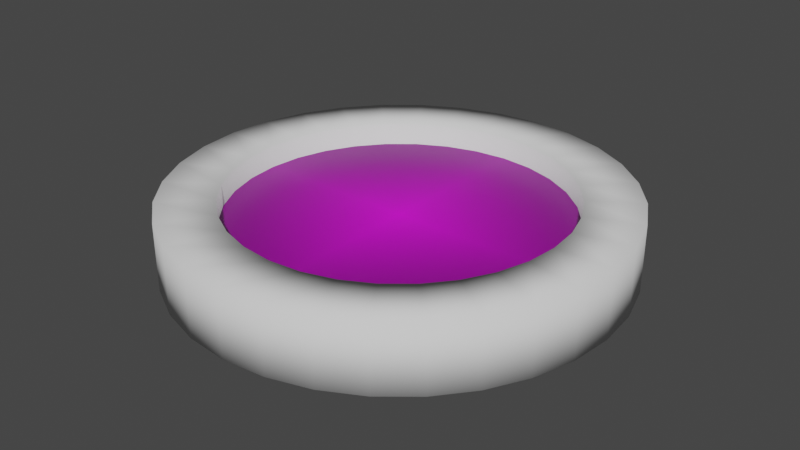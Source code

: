 # Source: untitled.blend  (saved by Blender 3.2.14; exported with 4.5.12 LTS)
import bpy
from mathutils import Matrix  # noqa: F401  (used for matrix-valued properties, if any)

bpy.ops.wm.read_factory_settings(use_empty=True)
scene = bpy.context.scene
scene.name = 'Scene'

# ---- collections
col_collection = bpy.data.collections.new('Collection'); scene.collection.children.link(col_collection)
col_export = bpy.data.collections.new('Export'); scene.collection.children.link(col_export)

# ---- images (referenced by path relative to the original .blend; pixels are not part of the script)
import os
ASSET_DIR = os.environ.get("B2B_ASSET_DIR", "")  # directory of the original .blend (textures are referenced by path, not embedded)
HERE = os.path.dirname(os.path.abspath(__file__))  # packed textures are extracted next to this script under _unpacked/

def load_image(name, relpath, width, height, colorspace="sRGB"):
    """Load a texture the original file referenced (path relative to the .blend, or extracted next to this script)."""
    p = next((c for c in (os.path.join(HERE, relpath), os.path.join(ASSET_DIR, relpath)) if relpath and os.path.exists(c)), "")
    if p:
        img = bpy.data.images.load(p, check_existing=True)
        img.name = name
    else:  # same state as the original file: an image datablock whose file is absent (Cycles renders it pink)
        img = bpy.data.images.new(name, width, height)
        img.source = "FILE"
        img.filepath = "//" + (relpath or name)
    img.colorspace_settings.name = colorspace
    return img
img_vignettegm_png = load_image('VignetteGM.png', 'VignetteGM.png', 1024, 1024, 'sRGB')

# ---- materials (node trees are filled in below, after node groups)
mat_image_002 = bpy.data.materials.new('Image.002')
mat_image_002.use_transparent_shadow = False

# ---- material node trees
mat_image_002.use_nodes = True; mat_image_002.node_tree.nodes.clear()
_N = mat_image_002.node_tree.nodes; _L = mat_image_002.node_tree.links
n0 = _N.new('ShaderNodeBsdfPrincipled'); n0.name = 'Principled BSDF'; n0.location = (10, 300)
n0.distribution = 'GGX'
n0.subsurface_method = 'RANDOM_WALK_SKIN'
n0.inputs[3].default_value = 1.45
n0.inputs[27].default_value = (0.0, 0.0, 0.0, 1.0)
n0.inputs[28].default_value = 1.0
n1 = _N.new('ShaderNodeOutputMaterial'); n1.name = 'Material Output'; n1.location = (300, 300)
n2 = _N.new('ShaderNodeTexImage'); n2.name = 'Image Texture'; n2.location = (-372, 219)
n2.image = img_vignettegm_png
n2.extension = 'CLIP'
_L.new(n0.outputs[0], n1.inputs[0])
_L.new(n2.outputs[0], n0.inputs[0])
n1.is_active_output = True

# ---- world
world_world = bpy.data.worlds.new('World'); scene.world = world_world
world_world.use_nodes = True; world_world.node_tree.nodes.clear()
_N = world_world.node_tree.nodes; _L = world_world.node_tree.links
n0 = _N.new('ShaderNodeOutputWorld'); n0.name = 'World Output'; n0.location = (300, 300)
n1 = _N.new('ShaderNodeBackground'); n1.name = 'Background'; n1.location = (10, 300)
n1.inputs[0].default_value = (0.05088, 0.05088, 0.05088, 1.0)
_L.new(n1.outputs[0], n0.inputs[0])
n0.is_active_output = True
world_world.color = (0.05088, 0.05088, 0.05088)
world_world.use_sun_shadow = False
world_world.sun_shadow_jitter_overblur = 0.0

# ---- meshes
me_cylinder_001 = bpy.data.meshes.new('Cylinder.001')
me_cylinder_001.from_pydata([(-2.139e-08, 0.7466, 0.2), (0.1457, 0.7323, 0.2), (0.2857, 0.6898, 0.2), (0.4148, 0.6208, 0.2), (0.5279, 0.5279, 0.2), (0.6208, 0.4148, 0.2), (0.6898, 0.2857, 0.2), (0.7323, 0.1457, 0.2), (0.7466, -3.054e-08, 0.2), (0.7323, -0.1457, 0.2), (0.6898, -0.2857, 0.2), (0.6208, -0.4148, 0.2), (0.5279, -0.5279, 0.2), (0.4148, -0.6208, 0.2), (0.2857, -0.6898, 0.2), (0.1457, -0.7323, 0.2), (-7.495e-08, -0.7466, 0.2), (-0.1457, -0.7323, 0.2), (-0.2857, -0.6898, 0.2), (-0.4148, -0.6208, 0.2), (-0.5279, -0.5279, 0.2), (-0.6208, -0.4148, 0.2), (-0.6898, -0.2857, 0.2), (-0.7323, -0.1457, 0.2), (-0.7466, 1.402e-08, 0.2), (-0.7323, 0.1457, 0.2), (-0.6898, 0.2857, 0.2), (-0.6208, 0.4148, 0.2), (-0.5279, 0.5279, 0.2), (-0.4148, 0.6208, 0.2), (-0.2857, 0.6898, 0.2), (-0.1457, 0.7323, 0.2), (0.1951, 0.9808, 0.2), (0.0, 1.0, 0.2), (0.3827, 0.9239, 0.2), (0.5556, 0.8315, 0.2), (0.7071, 0.7071, 0.2), (0.8315, 0.5556, 0.2), (0.9239, 0.3827, 0.2), (0.9808, 0.1951, 0.2), (1.0, -4.371e-08, 0.2), (0.9808, -0.1951, 0.2), (0.9239, -0.3827, 0.2), (0.8315, -0.5556, 0.2), (0.7071, -0.7071, 0.2), (0.5556, -0.8315, 0.2), (0.3827, -0.9239, 0.2), (0.1951, -0.9808, 0.2), (-8.742e-08, -1.0, 0.2), (-0.1951, -0.9808, 0.2), (-0.3827, -0.9239, 0.2), (-0.5556, -0.8315, 0.2), (-0.7071, -0.7071, 0.2), (-0.8315, -0.5556, 0.2), (-0.9239, -0.3827, 0.2), (-0.9808, -0.1951, 0.2), (-1.0, 1.192e-08, 0.2), (-0.9808, 0.1951, 0.2), (-0.9239, 0.3827, 0.2), (-0.8315, 0.5556, 0.2), (-0.7071, 0.7071, 0.2), (-0.5556, 0.8315, 0.2), (-0.3827, 0.9239, 0.2), (-0.1951, 0.9808, 0.2), (-2.139e-08, -0.7466, -0.1), (0.1457, -0.7323, -0.1), (0.2857, -0.6898, -0.1), (0.4148, -0.6208, -0.1), (0.5279, -0.5279, -0.1), (0.6208, -0.4148, -0.1), (0.6898, -0.2857, -0.1), (0.7323, -0.1457, -0.1), (0.7466, 4.858e-08, -0.1), (0.7323, 0.1457, -0.1), (0.6898, 0.2857, -0.1), (0.6208, 0.4148, -0.1), (0.5279, 0.5279, -0.1), (0.4148, 0.6208, -0.1), (0.2857, 0.6898, -0.1), (0.1457, 0.7323, -0.1), (-7.495e-08, 0.7466, -0.1), (-0.1457, 0.7323, -0.1), (-0.2857, 0.6898, -0.1), (-0.4148, 0.6208, -0.1), (-0.5279, 0.5279, -0.1), (-0.6208, 0.4148, -0.1), (-0.6898, 0.2857, -0.1), (-0.7323, 0.1457, -0.1), (-0.7466, 4.022e-09, -0.1), (-0.7323, -0.1457, -0.1), (-0.6898, -0.2857, -0.1), (-0.6208, -0.4148, -0.1), (-0.5279, -0.5279, -0.1), (-0.4148, -0.6208, -0.1), (-0.2857, -0.6898, -0.1), (-0.1457, -0.7323, -0.1), (0.1951, -0.9808, -0.1), (0.0, -1.0, -0.1), (0.3827, -0.9239, -0.1), (0.5556, -0.8315, -0.1), (0.7071, -0.7071, -0.1), (0.8315, -0.5556, -0.1), (0.9239, -0.3827, -0.1), (0.9808, -0.1951, -0.1), (1.0, 5.881e-08, -0.1), (0.9808, 0.1951, -0.1), (0.9239, 0.3827, -0.1), (0.8315, 0.5556, -0.1), (0.7071, 0.7071, -0.1), (0.5556, 0.8315, -0.1), (0.3827, 0.9239, -0.1), (0.1951, 0.9808, -0.1), (-8.742e-08, 1.0, -0.1), (-0.1951, 0.9808, -0.1), (-0.3827, 0.9239, -0.1), (-0.5556, 0.8315, -0.1), (-0.7071, 0.7071, -0.1), (-0.8315, 0.5556, -0.1), (-0.9239, 0.3827, -0.1), (-0.9808, 0.1951, -0.1), (-1.0, 3.175e-09, -0.1), (-0.9808, -0.1951, -0.1), (-0.9239, -0.3827, -0.1), (-0.8315, -0.5556, -0.1), (-0.7071, -0.7071, -0.1), (-0.5556, -0.8315, -0.1), (-0.3827, -0.9239, -0.1), (-0.1951, -0.9808, -0.1)], [], [(0, 1, 32, 33), (1, 2, 34, 32), (2, 3, 35, 34), (3, 4, 36, 35), (4, 5, 37, 36), (5, 6, 38, 37), (6, 7, 39, 38), (7, 8, 40, 39), (8, 9, 41, 40), (9, 10, 42, 41), (10, 11, 43, 42), (11, 12, 44, 43), (12, 13, 45, 44), (13, 14, 46, 45), (14, 15, 47, 46), (15, 16, 48, 47), (16, 17, 49, 48), (17, 18, 50, 49), (18, 19, 51, 50), (19, 20, 52, 51), (20, 21, 53, 52), (21, 22, 54, 53), (22, 23, 55, 54), (23, 24, 56, 55), (24, 25, 57, 56), (25, 26, 58, 57), (26, 27, 59, 58), (27, 28, 60, 59), (28, 29, 61, 60), (29, 30, 62, 61), (30, 31, 63, 62), (31, 0, 33, 63), (64, 65, 96, 97), (65, 66, 98, 96), (66, 67, 99, 98), (67, 68, 100, 99), (68, 69, 101, 100), (69, 70, 102, 101), (70, 71, 103, 102), (71, 72, 104, 103), (72, 73, 105, 104), (73, 74, 106, 105), (74, 75, 107, 106), (75, 76, 108, 107), (76, 77, 109, 108), (77, 78, 110, 109), (78, 79, 111, 110), (79, 80, 112, 111), (80, 81, 113, 112), (81, 82, 114, 113), (82, 83, 115, 114), (83, 84, 116, 115), (84, 85, 117, 116), (85, 86, 118, 117), (86, 87, 119, 118), (87, 88, 120, 119), (88, 89, 121, 120), (89, 90, 122, 121), (90, 91, 123, 122), (91, 92, 124, 123), (92, 93, 125, 124), (93, 94, 126, 125), (94, 95, 127, 126), (95, 64, 97, 127), (112, 113, 63, 33), (113, 114, 62, 63), (114, 115, 61, 62), (115, 116, 60, 61), (116, 117, 59, 60), (117, 118, 58, 59), (118, 119, 57, 58), (119, 120, 56, 57), (120, 121, 55, 56), (121, 122, 54, 55), (122, 123, 53, 54), (123, 124, 52, 53), (124, 125, 51, 52), (125, 126, 50, 51), (126, 127, 49, 50), (127, 97, 48, 49), (97, 96, 47, 48), (96, 98, 46, 47), (98, 99, 45, 46), (99, 100, 44, 45), (100, 101, 43, 44), (101, 102, 42, 43), (102, 103, 41, 42), (103, 104, 40, 41), (104, 105, 39, 40), (105, 106, 38, 39), (106, 107, 37, 38), (107, 108, 36, 37), (108, 109, 35, 36), (109, 110, 34, 35), (110, 111, 32, 34), (111, 112, 33, 32), (79, 78, 2, 1), (78, 77, 3, 2), (77, 76, 4, 3), (76, 75, 5, 4), (75, 74, 6, 5), (74, 73, 7, 6), (73, 72, 8, 7), (72, 71, 9, 8), (71, 70, 10, 9), (70, 69, 11, 10), (69, 68, 12, 11), (68, 67, 13, 12), (67, 66, 14, 13), (66, 65, 15, 14), (65, 64, 16, 15), (64, 95, 17, 16), (95, 94, 18, 17), (94, 93, 19, 18), (93, 92, 20, 19), (92, 91, 21, 20), (91, 90, 22, 21), (90, 89, 23, 22), (89, 88, 24, 23), (88, 87, 25, 24), (87, 86, 26, 25), (86, 85, 27, 26), (85, 84, 28, 27), (84, 83, 29, 28), (83, 82, 30, 29), (82, 81, 31, 30), (81, 80, 0, 31), (80, 79, 1, 0)])
me_cylinder_001.polygons.foreach_set('use_smooth', [True] * 128)
_uv = me_cylinder_001.uv_layers.new(name='UVMap')
_uv.uv.foreach_set('vector', [0.25, 0.4574, 0.2905, 0.4534, 0.2968, 0.4854, 0.25, 0.49, 0.2905, 0.4534, 0.3294, 0.4416, 0.3418, 0.4717, 0.2968, 0.4854, 0.3294, 0.4416, 0.3652, 0.4224, 0.3833, 0.4496, 0.3418, 0.4717, 0.3652, 0.4224, 0.3966, 0.3966, 0.4197, 0.4197, 0.3833, 0.4496, 0.3966, 0.3966, 0.4224, 0.3652, 0.4496, 0.3833, 0.4197, 0.4197, 0.4224, 0.3652, 0.4416, 0.3294, 0.4717, 0.3418, 0.4496, 0.3833, 0.4416, 0.3294, 0.4534, 0.2905, 0.4854, 0.2968, 0.4717, 0.3418, 0.4534, 0.2905, 0.4574, 0.25, 0.49, 0.25, 0.4854, 0.2968, 0.4574, 0.25, 0.4534, 0.2095, 0.4854, 0.2032, 0.49, 0.25, 0.4534, 0.2095, 0.4416, 0.1706, 0.4717, 0.1582, 0.4854, 0.2032, 0.4416, 0.1706, 0.4224, 0.1348, 0.4496, 0.1167, 0.4717, 0.1582, 0.4224, 0.1348, 0.3966, 0.1034, 0.4197, 0.08029, 0.4496, 0.1167, 0.3966, 0.1034, 0.3652, 0.07756, 0.3833, 0.05045, 0.4197, 0.08029, 0.3652, 0.07756, 0.3294, 0.0584, 0.3418, 0.02827, 0.3833, 0.05045, 0.3294, 0.0584, 0.2905, 0.04659, 0.2968, 0.01461, 0.3418, 0.02827, 0.2905, 0.04659, 0.25, 0.04261, 0.25, 0.01, 0.2968, 0.01461, 0.25, 0.04261, 0.2095, 0.04659, 0.2032, 0.01461, 0.25, 0.01, 0.2095, 0.04659, 0.1706, 0.0584, 0.1582, 0.02827, 0.2032, 0.01461, 0.1706, 0.0584, 0.1348, 0.07756, 0.1167, 0.05045, 0.1582, 0.02827, 0.1348, 0.07756, 0.1034, 0.1034, 0.08029, 0.08029, 0.1167, 0.05045, 0.1034, 0.1034, 0.07756, 0.1348, 0.05045, 0.1167, 0.08029, 0.08029, 0.07756, 0.1348, 0.0584, 0.1706, 0.02827, 0.1582, 0.05045, 0.1167, 0.0584, 0.1706, 0.04659, 0.2095, 0.01461, 0.2032, 0.02827, 0.1582, 0.04659, 0.2095, 0.04261, 0.25, 0.01, 0.25, 0.01461, 0.2032, 0.04261, 0.25, 0.04659, 0.2905, 0.01461, 0.2968, 0.01, 0.25, 0.04659, 0.2905, 0.0584, 0.3294, 0.02827, 0.3418, 0.01461, 0.2968, 0.0584, 0.3294, 0.07756, 0.3652, 0.05045, 0.3833, 0.02827, 0.3418, 0.07756, 0.3652, 0.1034, 0.3966, 0.08029, 0.4197, 0.05045, 0.3833, 0.1034, 0.3966, 0.1348, 0.4224, 0.1167, 0.4496, 0.08029, 0.4197, 0.1348, 0.4224, 0.1706, 0.4416, 0.1582, 0.4717, 0.1167, 0.4496, 0.1706, 0.4416, 0.2095, 0.4534, 0.2032, 0.4854, 0.1582, 0.4717, 0.2095, 0.4534, 0.25, 0.4574, 0.25, 0.49, 0.2032, 0.4854, 0.25, 0.4574, 0.2905, 0.4534, 0.2968, 0.4854, 0.25, 0.49, 0.2905, 0.4534, 0.3294, 0.4416, 0.3418, 0.4717, 0.2968, 0.4854, 0.3294, 0.4416, 0.3652, 0.4224, 0.3833, 0.4496, 0.3418, 0.4717, 0.3652, 0.4224, 0.3966, 0.3966, 0.4197, 0.4197, 0.3833, 0.4496, 0.3966, 0.3966, 0.4224, 0.3652, 0.4496, 0.3833, 0.4197, 0.4197, 0.4224, 0.3652, 0.4416, 0.3294, 0.4717, 0.3418, 0.4496, 0.3833, 0.4416, 0.3294, 0.4534, 0.2905, 0.4854, 0.2968, 0.4717, 0.3418, 0.4534, 0.2905, 0.4574, 0.25, 0.49, 0.25, 0.4854, 0.2968, 0.4574, 0.25, 0.4534, 0.2095, 0.4854, 0.2032, 0.49, 0.25, 0.4534, 0.2095, 0.4416, 0.1706, 0.4717, 0.1582, 0.4854, 0.2032, 0.4416, 0.1706, 0.4224, 0.1348, 0.4496, 0.1167, 0.4717, 0.1582, 0.4224, 0.1348, 0.3966, 0.1034, 0.4197, 0.08029, 0.4496, 0.1167, 0.3966, 0.1034, 0.3652, 0.07756, 0.3833, 0.05045, 0.4197, 0.08029, 0.3652, 0.07756, 0.3294, 0.0584, 0.3418, 0.02827, 0.3833, 0.05045, 0.3294, 0.0584, 0.2905, 0.04659, 0.2968, 0.01461, 0.3418, 0.02827, 0.2905, 0.04659, 0.25, 0.04261, 0.25, 0.01, 0.2968, 0.01461, 0.25, 0.04261, 0.2095, 0.04659, 0.2032, 0.01461, 0.25, 0.01, 0.2095, 0.04659, 0.1706, 0.0584, 0.1582, 0.02827, 0.2032, 0.01461, 0.1706, 0.0584, 0.1348, 0.07756, 0.1167, 0.05045, 0.1582, 0.02827, 0.1348, 0.07756, 0.1034, 0.1034, 0.08029, 0.08029, 0.1167, 0.05045, 0.1034, 0.1034, 0.07756, 0.1348, 0.05045, 0.1167, 0.08029, 0.08029, 0.07756, 0.1348, 0.0584, 0.1706, 0.02827, 0.1582, 0.05045, 0.1167, 0.0584, 0.1706, 0.04659, 0.2095, 0.01461, 0.2032, 0.02827, 0.1582, 0.04659, 0.2095, 0.04261, 0.25, 0.01, 0.25, 0.01461, 0.2032, 0.04261, 0.25, 0.04659, 0.2905, 0.01461, 0.2968, 0.01, 0.25, 0.04659, 0.2905, 0.0584, 0.3294, 0.02827, 0.3418, 0.01461, 0.2968, 0.0584, 0.3294, 0.07756, 0.3652, 0.05045, 0.3833, 0.02827, 0.3418, 0.07756, 0.3652, 0.1034, 0.3966, 0.08029, 0.4197, 0.05045, 0.3833, 0.1034, 0.3966, 0.1348, 0.4224, 0.1167, 0.4496, 0.08029, 0.4197, 0.1348, 0.4224, 0.1706, 0.4416, 0.1582, 0.4717, 0.1167, 0.4496, 0.1706, 0.4416, 0.2095, 0.4534, 0.2032, 0.4854, 0.1582, 0.4717, 0.2095, 0.4534, 0.25, 0.4574, 0.25, 0.49, 0.2032, 0.4854, 0.25, 0.01, 0.2032, 0.01461, 0.2032, 0.4854, 0.25, 0.49, 0.2032, 0.01461, 0.1582, 0.02827, 0.1582, 0.4717, 0.2032, 0.4854, 0.1582, 0.02827, 0.1167, 0.05045, 0.1167, 0.4496, 0.1582, 0.4717, 0.1167, 0.05045, 0.08029, 0.08029, 0.08029, 0.4197, 0.1167, 0.4496, 0.08029, 0.08029, 0.05045, 0.1167, 0.05045, 0.3833, 0.08029, 0.4197, 0.05045, 0.1167, 0.02827, 0.1582, 0.02827, 0.3418, 0.05045, 0.3833, 0.02827, 0.1582, 0.01461, 0.2032, 0.01461, 0.2968, 0.02827, 0.3418, 0.01461, 0.2032, 0.01, 0.25, 0.01, 0.25, 0.01461, 0.2968, 0.01, 0.25, 0.01461, 0.2968, 0.01461, 0.2032, 0.01, 0.25, 0.01461, 0.2968, 0.02827, 0.3418, 0.02827, 0.1582, 0.01461, 0.2032, 0.02827, 0.3418, 0.05045, 0.3833, 0.05045, 0.1167, 0.02827, 0.1582, 0.05045, 0.3833, 0.08029, 0.4197, 0.08029, 0.08029, 0.05045, 0.1167, 0.08029, 0.4197, 0.1167, 0.4496, 0.1167, 0.05045, 0.08029, 0.08029, 0.1167, 0.4496, 0.1582, 0.4717, 0.1582, 0.02827, 0.1167, 0.05045, 0.1582, 0.4717, 0.2032, 0.4854, 0.2032, 0.01461, 0.1582, 0.02827, 0.2032, 0.4854, 0.25, 0.49, 0.25, 0.01, 0.2032, 0.01461, 0.25, 0.49, 0.2968, 0.4854, 0.2968, 0.01461, 0.25, 0.01, 0.2968, 0.4854, 0.3418, 0.4717, 0.3418, 0.02827, 0.2968, 0.01461, 0.3418, 0.4717, 0.3833, 0.4496, 0.3833, 0.05045, 0.3418, 0.02827, 0.3833, 0.4496, 0.4197, 0.4197, 0.4197, 0.08029, 0.3833, 0.05045, 0.4197, 0.4197, 0.4496, 0.3833, 0.4496, 0.1167, 0.4197, 0.08029, 0.4496, 0.3833, 0.4717, 0.3418, 0.4717, 0.1582, 0.4496, 0.1167, 0.4717, 0.3418, 0.4854, 0.2968, 0.4854, 0.2032, 0.4717, 0.1582, 0.4854, 0.2968, 0.49, 0.25, 0.49, 0.25, 0.4854, 0.2032, 0.49, 0.25, 0.4854, 0.2032, 0.4854, 0.2968, 0.49, 0.25, 0.4854, 0.2032, 0.4717, 0.1582, 0.4717, 0.3418, 0.4854, 0.2968, 0.4717, 0.1582, 0.4496, 0.1167, 0.4496, 0.3833, 0.4717, 0.3418, 0.4496, 0.1167, 0.4197, 0.08029, 0.4197, 0.4197, 0.4496, 0.3833, 0.4197, 0.08029, 0.3833, 0.05045, 0.3833, 0.4496, 0.4197, 0.4197, 0.3833, 0.05045, 0.3418, 0.02827, 0.3418, 0.4717, 0.3833, 0.4496, 0.3418, 0.02827, 0.2968, 0.01461, 0.2968, 0.4854, 0.3418, 0.4717, 0.2968, 0.01461, 0.25, 0.01, 0.25, 0.49, 0.2968, 0.4854, 0.2905, 0.04659, 0.3294, 0.0584, 0.3294, 0.4416, 0.2905, 0.4534, 0.3294, 0.0584, 0.3652, 0.07756, 0.3652, 0.4224, 0.3294, 0.4416, 0.3652, 0.07756, 0.3966, 0.1034, 0.3966, 0.3966, 0.3652, 0.4224, 0.3966, 0.1034, 0.4224, 0.1348, 0.4224, 0.3652, 0.3966, 0.3966, 0.4224, 0.1348, 0.4416, 0.1706, 0.4416, 0.3294, 0.4224, 0.3652, 0.4416, 0.1706, 0.4534, 0.2095, 0.4534, 0.2905, 0.4416, 0.3294, 0.4534, 0.2095, 0.4574, 0.25, 0.4574, 0.25, 0.4534, 0.2905, 0.4574, 0.25, 0.4534, 0.2905, 0.4534, 0.2095, 0.4574, 0.25, 0.4534, 0.2905, 0.4416, 0.3294, 0.4416, 0.1706, 0.4534, 0.2095, 0.4416, 0.3294, 0.4224, 0.3652, 0.4224, 0.1348, 0.4416, 0.1706, 0.4224, 0.3652, 0.3966, 0.3966, 0.3966, 0.1034, 0.4224, 0.1348, 0.3966, 0.3966, 0.3652, 0.4224, 0.3652, 0.07756, 0.3966, 0.1034, 0.3652, 0.4224, 0.3294, 0.4416, 0.3294, 0.0584, 0.3652, 0.07756, 0.3294, 0.4416, 0.2905, 0.4534, 0.2905, 0.04659, 0.3294, 0.0584, 0.2905, 0.4534, 0.25, 0.4574, 0.25, 0.04261, 0.2905, 0.04659, 0.25, 0.4574, 0.2095, 0.4534, 0.2095, 0.04659, 0.25, 0.04261, 0.2095, 0.4534, 0.1706, 0.4416, 0.1706, 0.0584, 0.2095, 0.04659, 0.1706, 0.4416, 0.1348, 0.4224, 0.1348, 0.07756, 0.1706, 0.0584, 0.1348, 0.4224, 0.1034, 0.3966, 0.1034, 0.1034, 0.1348, 0.07756, 0.1034, 0.3966, 0.07756, 0.3652, 0.07756, 0.1348, 0.1034, 0.1034, 0.07756, 0.3652, 0.0584, 0.3294, 0.0584, 0.1706, 0.07756, 0.1348, 0.0584, 0.3294, 0.04659, 0.2905, 0.04659, 0.2095, 0.0584, 0.1706, 0.04659, 0.2905, 0.04261, 0.25, 0.04261, 0.25, 0.04659, 0.2095, 0.04261, 0.25, 0.04659, 0.2095, 0.04659, 0.2905, 0.04261, 0.25, 0.04659, 0.2095, 0.0584, 0.1706, 0.0584, 0.3294, 0.04659, 0.2905, 0.0584, 0.1706, 0.07756, 0.1348, 0.07756, 0.3652, 0.0584, 0.3294, 0.07756, 0.1348, 0.1034, 0.1034, 0.1034, 0.3966, 0.07756, 0.3652, 0.1034, 0.1034, 0.1348, 0.07756, 0.1348, 0.4224, 0.1034, 0.3966, 0.1348, 0.07756, 0.1706, 0.0584, 0.1706, 0.4416, 0.1348, 0.4224, 0.1706, 0.0584, 0.2095, 0.04659, 0.2095, 0.4534, 0.1706, 0.4416, 0.2095, 0.04659, 0.25, 0.04261, 0.25, 0.4574, 0.2095, 0.4534, 0.25, 0.04261, 0.2905, 0.04659, 0.2905, 0.4534, 0.25, 0.4574])
me_cylinder_001.update()
me_circle_003 = bpy.data.meshes.new('Circle.003')
me_circle_003.from_pydata([(0.0, 0.9, 0.0), (-0.6364, 0.6364, 0.0), (-0.9, -3.934e-08, 0.0), (-0.6364, -0.6364, 0.0), (7.868e-08, -0.9, 0.0), (0.6364, -0.6364, 0.0), (0.9, 1.073e-08, 0.0), (0.6364, 0.6364, 0.0)], [], [(0, 1, 2, 3, 4, 5, 6, 7)])
_uv = me_circle_003.uv_layers.new(name='UVMap')
_uv.uv.foreach_set('vector', [0.5, 1.0, 0.1464, 0.8536, 0.0, 0.5, 0.1464, 0.1464, 0.5, 0.0, 0.8536, 0.1464, 1.0, 0.5, 0.8536, 0.8536])
me_circle_003.materials.append(mat_image_002)
me_circle_003.update()
me_circle_004 = bpy.data.meshes.new('Circle.004')
me_circle_004.from_pydata([(0.0, 0.9, 0.0), (-0.6364, 0.6364, 0.0), (-0.9, -3.934e-08, 0.0), (-0.6364, -0.6364, 0.0), (7.868e-08, -0.9, 0.0), (0.6364, -0.6364, 0.0), (0.9, 1.073e-08, 0.0), (0.6364, 0.6364, 0.0)], [], [(0, 1, 2, 3, 4, 5, 6, 7)])
_uv = me_circle_004.uv_layers.new(name='UVMap')
_uv.uv.foreach_set('vector', [0.5, 1.0, 0.1464, 0.8536, 0.0, 0.5, 0.1464, 0.1464, 0.5, 0.0, 0.8536, 0.1464, 1.0, 0.5, 0.8536, 0.8536])
me_circle_004.materials.append(mat_image_002)
me_circle_004.update()

# ---- objects
ob_cylinder_001 = bpy.data.objects.new('Cylinder.001', me_cylinder_001)
ob_circle = bpy.data.objects.new('Circle', me_circle_003)
ob_circle_001 = bpy.data.objects.new('Circle.001', me_circle_004)

# ---- transforms, parenting, visibility, modifiers, constraints
ob_cylinder_001.location = (0.0, 0.0, 0.1)
ob_cylinder_001.rotation_euler = (3.142, -0.0, 0.0)
_m = ob_cylinder_001.modifiers.new('Bevel', 'BEVEL')
_m.width = 0.05
_m.width_pct = 0.05
_m.segments = 2
_m.limit_method = 'WEIGHT'
ob_circle.location = (0.0, 0.0, 0.1)
ob_circle_001.location = (0.0, 0.0, 0.0)
ob_circle_001.scale = (1.0, 1.0, -1.0)

# ---- collection membership
col_collection.objects.link(ob_cylinder_001)
col_collection.objects.link(ob_circle)
col_collection.objects.link(ob_circle_001)

# ---- scene / render settings (as saved in the file)
scene.frame_start = 1; scene.frame_end = 250; scene.frame_set(1)
scene.render.engine = 'BLENDER_EEVEE_NEXT'
scene.cycles.sampling_pattern = 'TABULATED_SOBOL'
scene.cycles.use_light_tree = False
scene.view_settings.view_transform = 'Filmic'
bpy.context.view_layer.update()

# ---- added for rendering (the .blend has no active camera and no usable light): camera, sun
cam_auto = bpy.data.cameras.new('AutoCamera')
cam_auto.lens = 50.0
cam_auto.sensor_width = 36.0
cam_auto.clip_end = 1000.0
ob_auto_camera = bpy.data.objects.new('AutoCamera', cam_auto)
scene.collection.objects.link(ob_auto_camera)
ob_auto_camera.location = (2.63161, -3.15793, 2.15529)
ob_auto_camera.rotation_euler = (1.09748, -7.21219e-08, 0.694738)
scene.camera = ob_auto_camera
light_auto_sun = bpy.data.lights.new('AutoSun', 'SUN')
light_auto_sun.energy = 3.0
light_auto_sun.angle = 0.0523599
ob_auto_sun = bpy.data.objects.new('AutoSun', light_auto_sun)
scene.collection.objects.link(ob_auto_sun)
ob_auto_sun.rotation_euler = (0.872665, 0.174533, 0.523599)
bpy.context.view_layer.update()
